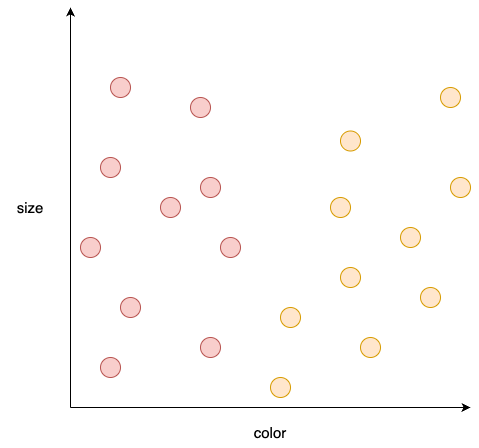

The diagram above was exported from draw.io. Its source (the exported page's mxGraphModel, read from the mxfile embedded in the PNG):
<mxGraphModel dx="1693" dy="995" grid="1" gridSize="10" guides="1" tooltips="1" connect="1" arrows="1" fold="1" page="1" pageScale="1" pageWidth="1169" pageHeight="827" math="0" shadow="0">
  <root>
    <mxCell id="0" />
    <mxCell id="1" parent="0" />
    <mxCell id="VQGaRaIWbksg6lyRUQ71-1" value="" style="endArrow=classic;html=1;rounded=0;" edge="1" parent="1">
      <mxGeometry width="50" height="50" relative="1" as="geometry">
        <mxPoint x="40" y="680" as="sourcePoint" />
        <mxPoint x="40" y="280" as="targetPoint" />
      </mxGeometry>
    </mxCell>
    <mxCell id="VQGaRaIWbksg6lyRUQ71-2" value="" style="endArrow=classic;html=1;rounded=0;" edge="1" parent="1">
      <mxGeometry width="50" height="50" relative="1" as="geometry">
        <mxPoint x="40" y="680" as="sourcePoint" />
        <mxPoint x="440" y="680" as="targetPoint" />
      </mxGeometry>
    </mxCell>
    <mxCell id="VQGaRaIWbksg6lyRUQ71-4" value="" style="ellipse;whiteSpace=wrap;html=1;aspect=fixed;fillColor=#f8cecc;strokeColor=#b85450;" vertex="1" parent="1">
      <mxGeometry x="70" y="630" width="20" height="20" as="geometry" />
    </mxCell>
    <mxCell id="VQGaRaIWbksg6lyRUQ71-5" value="" style="ellipse;whiteSpace=wrap;html=1;aspect=fixed;fillColor=#f8cecc;strokeColor=#b85450;" vertex="1" parent="1">
      <mxGeometry x="90" y="570" width="20" height="20" as="geometry" />
    </mxCell>
    <mxCell id="VQGaRaIWbksg6lyRUQ71-6" value="" style="ellipse;whiteSpace=wrap;html=1;aspect=fixed;fillColor=#f8cecc;strokeColor=#b85450;" vertex="1" parent="1">
      <mxGeometry x="170" y="610" width="20" height="20" as="geometry" />
    </mxCell>
    <mxCell id="VQGaRaIWbksg6lyRUQ71-7" value="" style="ellipse;whiteSpace=wrap;html=1;aspect=fixed;fillColor=#f8cecc;strokeColor=#b85450;" vertex="1" parent="1">
      <mxGeometry x="50" y="510" width="20" height="20" as="geometry" />
    </mxCell>
    <mxCell id="VQGaRaIWbksg6lyRUQ71-8" value="" style="ellipse;whiteSpace=wrap;html=1;aspect=fixed;fillColor=#f8cecc;strokeColor=#b85450;" vertex="1" parent="1">
      <mxGeometry x="190" y="510" width="20" height="20" as="geometry" />
    </mxCell>
    <mxCell id="VQGaRaIWbksg6lyRUQ71-9" value="" style="ellipse;whiteSpace=wrap;html=1;aspect=fixed;fillColor=#f8cecc;strokeColor=#b85450;" vertex="1" parent="1">
      <mxGeometry x="130" y="470" width="20" height="20" as="geometry" />
    </mxCell>
    <mxCell id="VQGaRaIWbksg6lyRUQ71-10" value="" style="ellipse;whiteSpace=wrap;html=1;aspect=fixed;fillColor=#f8cecc;strokeColor=#b85450;" vertex="1" parent="1">
      <mxGeometry x="70" y="430" width="20" height="20" as="geometry" />
    </mxCell>
    <mxCell id="VQGaRaIWbksg6lyRUQ71-11" value="" style="ellipse;whiteSpace=wrap;html=1;aspect=fixed;fillColor=#f8cecc;strokeColor=#b85450;" vertex="1" parent="1">
      <mxGeometry x="170" y="450" width="20" height="20" as="geometry" />
    </mxCell>
    <mxCell id="VQGaRaIWbksg6lyRUQ71-12" value="" style="ellipse;whiteSpace=wrap;html=1;aspect=fixed;fillColor=#f8cecc;strokeColor=#b85450;" vertex="1" parent="1">
      <mxGeometry x="160" y="370" width="20" height="20" as="geometry" />
    </mxCell>
    <mxCell id="VQGaRaIWbksg6lyRUQ71-13" value="" style="ellipse;whiteSpace=wrap;html=1;aspect=fixed;fillColor=#f8cecc;strokeColor=#b85450;" vertex="1" parent="1">
      <mxGeometry x="80" y="350" width="20" height="20" as="geometry" />
    </mxCell>
    <mxCell id="VQGaRaIWbksg6lyRUQ71-14" value="" style="ellipse;whiteSpace=wrap;html=1;aspect=fixed;fillColor=#ffe6cc;strokeColor=#d79b00;" vertex="1" parent="1">
      <mxGeometry x="240" y="650" width="20" height="20" as="geometry" />
    </mxCell>
    <mxCell id="VQGaRaIWbksg6lyRUQ71-17" value="" style="ellipse;whiteSpace=wrap;html=1;aspect=fixed;fillColor=#ffe6cc;strokeColor=#d79b00;" vertex="1" parent="1">
      <mxGeometry x="250" y="580" width="20" height="20" as="geometry" />
    </mxCell>
    <mxCell id="VQGaRaIWbksg6lyRUQ71-18" value="" style="ellipse;whiteSpace=wrap;html=1;aspect=fixed;fillColor=#ffe6cc;strokeColor=#d79b00;" vertex="1" parent="1">
      <mxGeometry x="330" y="610" width="20" height="20" as="geometry" />
    </mxCell>
    <mxCell id="VQGaRaIWbksg6lyRUQ71-19" value="" style="ellipse;whiteSpace=wrap;html=1;aspect=fixed;fillColor=#ffe6cc;strokeColor=#d79b00;" vertex="1" parent="1">
      <mxGeometry x="390" y="560" width="20" height="20" as="geometry" />
    </mxCell>
    <mxCell id="VQGaRaIWbksg6lyRUQ71-20" value="" style="ellipse;whiteSpace=wrap;html=1;aspect=fixed;fillColor=#ffe6cc;strokeColor=#d79b00;" vertex="1" parent="1">
      <mxGeometry x="310" y="540" width="20" height="20" as="geometry" />
    </mxCell>
    <mxCell id="VQGaRaIWbksg6lyRUQ71-21" value="" style="ellipse;whiteSpace=wrap;html=1;aspect=fixed;fillColor=#ffe6cc;strokeColor=#d79b00;" vertex="1" parent="1">
      <mxGeometry x="370" y="500" width="20" height="20" as="geometry" />
    </mxCell>
    <mxCell id="VQGaRaIWbksg6lyRUQ71-22" value="" style="ellipse;whiteSpace=wrap;html=1;aspect=fixed;fillColor=#ffe6cc;strokeColor=#d79b00;" vertex="1" parent="1">
      <mxGeometry x="300" y="470" width="20" height="20" as="geometry" />
    </mxCell>
    <mxCell id="VQGaRaIWbksg6lyRUQ71-23" value="" style="ellipse;whiteSpace=wrap;html=1;aspect=fixed;fillColor=#ffe6cc;strokeColor=#d79b00;" vertex="1" parent="1">
      <mxGeometry x="310" y="403.5" width="20" height="20" as="geometry" />
    </mxCell>
    <mxCell id="VQGaRaIWbksg6lyRUQ71-24" value="" style="ellipse;whiteSpace=wrap;html=1;aspect=fixed;fillColor=#ffe6cc;strokeColor=#d79b00;" vertex="1" parent="1">
      <mxGeometry x="420" y="450" width="20" height="20" as="geometry" />
    </mxCell>
    <mxCell id="VQGaRaIWbksg6lyRUQ71-25" value="" style="ellipse;whiteSpace=wrap;html=1;aspect=fixed;fillColor=#ffe6cc;strokeColor=#d79b00;" vertex="1" parent="1">
      <mxGeometry x="410" y="360" width="20" height="20" as="geometry" />
    </mxCell>
    <mxCell id="VQGaRaIWbksg6lyRUQ71-26" value="&lt;font style=&quot;font-size: 15px;&quot;&gt;color&lt;/font&gt;" style="text;html=1;align=center;verticalAlign=middle;whiteSpace=wrap;rounded=0;" vertex="1" parent="1">
      <mxGeometry x="210" y="690" width="60" height="30" as="geometry" />
    </mxCell>
    <mxCell id="VQGaRaIWbksg6lyRUQ71-27" value="&lt;font style=&quot;font-size: 15px;&quot;&gt;size&lt;/font&gt;" style="text;html=1;align=center;verticalAlign=middle;whiteSpace=wrap;rounded=0;" vertex="1" parent="1">
      <mxGeometry x="-30" y="465" width="60" height="30" as="geometry" />
    </mxCell>
  </root>
</mxGraphModel>